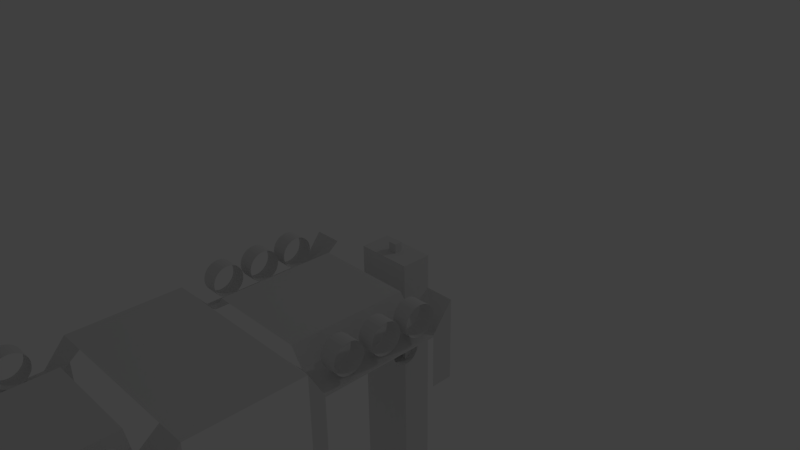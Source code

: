 # Source: DrillingRig.blend  (saved by Blender 2.62.0; exported with 4.5.12 LTS)
import bpy
from mathutils import Matrix  # noqa: F401  (used for matrix-valued properties, if any)

bpy.ops.wm.read_factory_settings(use_empty=True)
scene = bpy.context.scene
scene.name = 'Scene'

# ---- collections
col_collection_1 = bpy.data.collections.new('Collection 1'); scene.collection.children.link(col_collection_1)

# ---- materials (node trees are filled in below, after node groups)
mat_material = bpy.data.materials.new('Material')
mat_material.alpha_threshold = 0.0
mat_material.use_transparent_shadow = False
mat_material.roughness = 0.5
mat_material.line_color = (0.0, 0.0, 0.0, 1.0)

# ---- material node trees

# ---- world
world_world = bpy.data.worlds.new('World'); scene.world = world_world
world_world.color = (0.05088, 0.05088, 0.05088)
world_world.use_sun_shadow = False
world_world.sun_shadow_jitter_overblur = 0.0
world_world.cycles.sampling_method = 'MANUAL'
world_world.cycles.sample_map_resolution = 256

# ---- cameras
cam_camera = bpy.data.cameras.new('Camera')
cam_camera.clip_end = 100.0
cam_camera.lens = 35.0
cam_camera.sensor_width = 32.0
cam_camera.sensor_height = 18.0
cam_camera.ortho_scale = 7.314
cam_camera.dof.focus_distance = 0.0
cam_camera.dof.aperture_fstop = 128.0

# ---- lights
light_lamp = bpy.data.lights.new('Lamp', 'POINT')
light_lamp.transmission_factor = 0.0
light_lamp.cutoff_distance = 30.0
light_lamp.energy = 100.0
light_lamp.shadow_buffer_clip_start = 1.001
light_lamp.shadow_soft_size = 0.1
light_lamp.shadow_maximum_resolution = 0.006
light_lamp.use_absolute_resolution = True
light_lamp.cycles.use_multiple_importance_sampling = False

# ---- meshes
me_cube = bpy.data.meshes.new('Cube')
me_cube.from_pydata([(1.273, 1.962, -1.0), (1.273, -0.03793, -1.0), (1.273, 1.962, 1.0), (1.273, -0.03793, 0.1315), (1.273, 1.347, -0.6541), (1.273, 0.716, -1.0), (1.273, 0.6431, -0.6235), (1.273, 0.06568, -0.6235), (0.8727, 1.962, -1.0), (0.0, 1.962, -1.0), (1.273, 1.962, -0.6), (1.273, 1.962, -0.2), (1.273, 1.962, 0.2), (1.273, 1.962, 0.6), (0.8727, -0.03793, -1.0), (0.0, -0.03793, -1.0), (1.273, -0.03793, -0.6), (1.273, -0.03793, -0.2), (1.273, -0.03793, -0.1406), (1.273, -0.03793, 0.08107), (1.273, 1.347, 1.0), (1.273, 0.716, 0.1315), (1.273, 0.6431, 0.1315), (1.273, 0.06568, 0.1315), (0.8727, 1.962, 1.0), (0.0, 1.962, 1.0), (0.8727, -0.03793, 0.1315), (0.0, -0.03793, 0.1315), (0.8727, 1.347, -0.7653), (0.0, 1.347, -1.0), (0.8727, 0.716, -1.0), (0.0, 0.716, -1.0), (0.8727, 0.6431, -0.7653), (0.0, 0.6431, -1.0), (0.8727, 0.06568, -0.7653), (0.0, 0.06568, -1.0), (0.8727, 1.347, 1.0), (0.0, 1.347, 1.0), (1.273, 1.347, -0.6), (1.273, 0.716, -0.6), (1.273, 0.6431, -0.6), (1.273, 0.06568, -0.6), (1.273, 1.347, -0.2), (1.273, 0.716, -0.2), (1.273, 0.6431, -0.2), (1.273, 0.06568, -0.2), (1.273, 1.347, 0.2), (1.273, 0.716, -0.1406), (1.273, 0.6431, -0.1406), (1.273, 0.06568, -0.1406), (1.273, 1.347, 0.6), (1.273, 0.716, 0.08107), (1.273, 0.6431, 0.08107), (1.273, 0.06568, 0.08107), (0.0, 1.962, 0.6), (0.0, 1.962, 0.2), (0.0, 1.962, -0.2), (0.0, 1.962, -0.6), (1.273, 1.243, -1.0), (1.273, 1.243, 0.1315), (0.8727, 1.243, -1.0), (0.0, 1.243, -1.0), (1.273, 1.243, -0.6), (1.273, 1.243, -0.2), (1.273, 1.243, -0.1406), (1.273, 1.243, 0.08107), (1.273, 1.862, -0.6541), (1.273, 1.862, 1.0), (0.8727, 1.862, -0.7653), (0.0, 1.862, -1.0), (1.273, 1.862, -0.6), (0.701, 1.347, -1.0), (0.701, 1.862, -1.0), (0.701, 0.6431, -1.0), (0.701, 0.06568, -1.0), (1.273, 1.295, -0.8271), (1.273, 1.334, 0.1315), (0.8727, 1.295, -0.8827), (0.8727, 1.334, 0.1315), (0.0, 1.334, 0.1315), (1.273, 1.334, -0.6), (1.273, 1.334, -0.2), (1.273, 1.334, -0.1406), (1.273, 1.334, 0.08107), (1.066, 0.2264, -0.9513), (1.295, 0.2264, -0.9513), (1.066, 0.2249, -0.9936), (1.295, 0.2249, -0.9936), (1.066, 0.2207, -1.034), (1.295, 0.2207, -1.034), (1.066, 0.2137, -1.072), (1.295, 0.2137, -1.072), (1.066, 0.2044, -1.105), (1.295, 0.2044, -1.105), (1.066, 0.1931, -1.132), (1.295, 0.1931, -1.132), (1.066, 0.1801, -1.152), (1.295, 0.1801, -1.152), (1.066, 0.1661, -1.164), (1.295, 0.1661, -1.164), (1.066, 0.1515, -1.168), (1.295, 0.1515, -1.168), (1.066, 0.1369, -1.164), (1.295, 0.1369, -1.164), (1.066, 0.1228, -1.152), (1.295, 0.1228, -1.152), (1.066, 0.1099, -1.132), (1.295, 0.1099, -1.132), (1.066, 0.09852, -1.105), (1.295, 0.09852, -1.105), (1.066, 0.08921, -1.072), (1.295, 0.08921, -1.072), (1.066, 0.08229, -1.034), (1.295, 0.08229, -1.034), (1.066, 0.07803, -0.9936), (1.295, 0.07803, -0.9936), (1.066, 0.07659, -0.9513), (1.295, 0.07659, -0.9513), (1.066, 0.07803, -0.909), (1.295, 0.07803, -0.909), (1.066, 0.08229, -0.8683), (1.295, 0.08229, -0.8683), (1.066, 0.08921, -0.8308), (1.295, 0.08921, -0.8308), (1.066, 0.09852, -0.798), (1.295, 0.09852, -0.798), (1.066, 0.1099, -0.771), (1.295, 0.1099, -0.771), (1.066, 0.1228, -0.751), (1.295, 0.1228, -0.751), (1.066, 0.1369, -0.7386), (1.295, 0.1369, -0.7386), (1.066, 0.1515, -0.7345), (1.295, 0.1515, -0.7345), (1.066, 0.1661, -0.7386), (1.295, 0.1661, -0.7386), (1.066, 0.1801, -0.751), (1.295, 0.1801, -0.751), (1.066, 0.1931, -0.771), (1.295, 0.1931, -0.771), (1.066, 0.2044, -0.798), (1.295, 0.2044, -0.798), (1.066, 0.2137, -0.8308), (1.295, 0.2137, -0.8308), (1.066, 0.2207, -0.8683), (1.295, 0.2207, -0.8683), (1.066, 0.2249, -0.909), (1.295, 0.2249, -0.909), (1.066, 0.4105, -0.9513), (1.295, 0.4105, -0.9513), (1.066, 0.4091, -0.9936), (1.295, 0.4091, -0.9936), (1.066, 0.4048, -1.034), (1.295, 0.4048, -1.034), (1.066, 0.3979, -1.072), (1.295, 0.3979, -1.072), (1.066, 0.3886, -1.105), (1.295, 0.3886, -1.105), (1.066, 0.3772, -1.132), (1.295, 0.3772, -1.132), (1.066, 0.3643, -1.152), (1.295, 0.3643, -1.152), (1.066, 0.3502, -1.164), (1.295, 0.3502, -1.164), (1.066, 0.3356, -1.168), (1.295, 0.3356, -1.168), (1.066, 0.321, -1.164), (1.295, 0.321, -1.164), (1.066, 0.307, -1.152), (1.295, 0.307, -1.152), (1.066, 0.294, -1.132), (1.295, 0.294, -1.132), (1.066, 0.2827, -1.105), (1.295, 0.2827, -1.105), (1.066, 0.2734, -1.072), (1.295, 0.2734, -1.072), (1.066, 0.2664, -1.034), (1.295, 0.2664, -1.034), (1.066, 0.2622, -0.9936), (1.295, 0.2622, -0.9936), (1.066, 0.2607, -0.9513), (1.295, 0.2607, -0.9513), (1.066, 0.2622, -0.909), (1.295, 0.2622, -0.909), (1.066, 0.2664, -0.8683), (1.295, 0.2664, -0.8683), (1.066, 0.2734, -0.8308), (1.295, 0.2734, -0.8308), (1.066, 0.2827, -0.798), (1.295, 0.2827, -0.798), (1.066, 0.294, -0.771), (1.295, 0.294, -0.771), (1.066, 0.307, -0.751), (1.295, 0.307, -0.751), (1.066, 0.321, -0.7386), (1.295, 0.321, -0.7386), (1.066, 0.3356, -0.7345), (1.295, 0.3356, -0.7345), (1.066, 0.3502, -0.7386), (1.295, 0.3502, -0.7386), (1.066, 0.3643, -0.751), (1.295, 0.3643, -0.751), (1.066, 0.3772, -0.771), (1.295, 0.3772, -0.771), (1.066, 0.3886, -0.798), (1.295, 0.3886, -0.798), (1.066, 0.3979, -0.8308), (1.295, 0.3979, -0.8308), (1.066, 0.4048, -0.8683), (1.295, 0.4048, -0.8683), (1.066, 0.4091, -0.909), (1.295, 0.4091, -0.909), (1.066, 0.6005, -0.9513), (1.295, 0.6005, -0.9513), (1.066, 0.5991, -0.9936), (1.295, 0.5991, -0.9936), (1.066, 0.5948, -1.034), (1.295, 0.5948, -1.034), (1.066, 0.5879, -1.072), (1.295, 0.5879, -1.072), (1.066, 0.5786, -1.105), (1.295, 0.5786, -1.105), (1.066, 0.5672, -1.132), (1.295, 0.5672, -1.132), (1.066, 0.5543, -1.152), (1.295, 0.5543, -1.152), (1.066, 0.5402, -1.164), (1.295, 0.5402, -1.164), (1.066, 0.5256, -1.168), (1.295, 0.5256, -1.168), (1.066, 0.511, -1.164), (1.295, 0.511, -1.164), (1.066, 0.497, -1.152), (1.295, 0.497, -1.152), (1.066, 0.484, -1.132), (1.295, 0.484, -1.132), (1.066, 0.4727, -1.105), (1.295, 0.4727, -1.105), (1.066, 0.4634, -1.072), (1.295, 0.4634, -1.072), (1.066, 0.4564, -1.034), (1.295, 0.4564, -1.034), (1.066, 0.4522, -0.9936), (1.295, 0.4522, -0.9936), (1.066, 0.4507, -0.9513), (1.295, 0.4507, -0.9513), (1.066, 0.4522, -0.909), (1.295, 0.4522, -0.909), (1.066, 0.4564, -0.8683), (1.295, 0.4564, -0.8683), (1.066, 0.4634, -0.8308), (1.295, 0.4634, -0.8308), (1.066, 0.4727, -0.798), (1.295, 0.4727, -0.798), (1.066, 0.484, -0.771), (1.295, 0.484, -0.771), (1.066, 0.497, -0.751), (1.295, 0.497, -0.751), (1.066, 0.511, -0.7386), (1.295, 0.511, -0.7386), (1.066, 0.5256, -0.7345), (1.295, 0.5256, -0.7345), (1.066, 0.5402, -0.7386), (1.295, 0.5402, -0.7386), (1.066, 0.5543, -0.751), (1.295, 0.5543, -0.751), (1.066, 0.5672, -0.771), (1.295, 0.5672, -0.771), (1.066, 0.5786, -0.798), (1.295, 0.5786, -0.798), (1.066, 0.5879, -0.8308), (1.295, 0.5879, -0.8308), (1.066, 0.5948, -0.8683), (1.295, 0.5948, -0.8683), (1.066, 0.5991, -0.909), (1.295, 0.5991, -0.909), (1.066, 1.556, -0.9513), (1.295, 1.556, -0.9513), (1.066, 1.555, -0.9936), (1.295, 1.555, -0.9936), (1.066, 1.551, -1.034), (1.295, 1.551, -1.034), (1.066, 1.544, -1.072), (1.295, 1.544, -1.072), (1.066, 1.534, -1.105), (1.295, 1.534, -1.105), (1.066, 1.523, -1.132), (1.295, 1.523, -1.132), (1.066, 1.51, -1.152), (1.295, 1.51, -1.152), (1.066, 1.496, -1.164), (1.295, 1.496, -1.164), (1.066, 1.481, -1.168), (1.295, 1.481, -1.168), (1.066, 1.467, -1.164), (1.295, 1.467, -1.164), (1.066, 1.453, -1.152), (1.295, 1.453, -1.152), (1.066, 1.44, -1.132), (1.295, 1.44, -1.132), (1.066, 1.429, -1.105), (1.295, 1.429, -1.105), (1.066, 1.419, -1.072), (1.295, 1.419, -1.072), (1.066, 1.412, -1.034), (1.295, 1.412, -1.034), (1.066, 1.408, -0.9936), (1.295, 1.408, -0.9936), (1.066, 1.407, -0.9513), (1.295, 1.407, -0.9513), (1.066, 1.408, -0.909), (1.295, 1.408, -0.909), (1.066, 1.412, -0.8683), (1.295, 1.412, -0.8683), (1.066, 1.419, -0.8308), (1.295, 1.419, -0.8308), (1.066, 1.429, -0.798), (1.295, 1.429, -0.798), (1.066, 1.44, -0.771), (1.295, 1.44, -0.771), (1.066, 1.453, -0.751), (1.295, 1.453, -0.751), (1.066, 1.467, -0.7386), (1.295, 1.467, -0.7386), (1.066, 1.481, -0.7345), (1.295, 1.481, -0.7345), (1.066, 1.496, -0.7386), (1.295, 1.496, -0.7386), (1.066, 1.51, -0.751), (1.295, 1.51, -0.751), (1.066, 1.523, -0.771), (1.295, 1.523, -0.771), (1.066, 1.534, -0.798), (1.295, 1.534, -0.798), (1.066, 1.544, -0.8308), (1.295, 1.544, -0.8308), (1.066, 1.551, -0.8683), (1.295, 1.551, -0.8683), (1.066, 1.555, -0.909), (1.295, 1.555, -0.909), (1.066, 1.774, -0.9513), (1.295, 1.774, -0.9513), (1.066, 1.773, -0.9936), (1.295, 1.773, -0.9936), (1.066, 1.768, -1.034), (1.295, 1.768, -1.034), (1.066, 1.761, -1.072), (1.295, 1.761, -1.072), (1.066, 1.752, -1.105), (1.295, 1.752, -1.105), (1.066, 1.741, -1.132), (1.295, 1.741, -1.132), (1.066, 1.728, -1.152), (1.295, 1.728, -1.152), (1.066, 1.714, -1.164), (1.295, 1.714, -1.164), (1.066, 1.699, -1.168), (1.295, 1.699, -1.168), (1.066, 1.685, -1.164), (1.295, 1.685, -1.164), (1.066, 1.671, -1.152), (1.295, 1.671, -1.152), (1.066, 1.658, -1.132), (1.295, 1.658, -1.132), (1.066, 1.646, -1.105), (1.295, 1.646, -1.105), (1.066, 1.637, -1.072), (1.295, 1.637, -1.072), (1.066, 1.63, -1.034), (1.295, 1.63, -1.034), (1.066, 1.626, -0.9936), (1.295, 1.626, -0.9936), (1.066, 1.624, -0.9513), (1.295, 1.624, -0.9513), (1.066, 1.626, -0.909), (1.295, 1.626, -0.909), (1.066, 1.63, -0.8683), (1.295, 1.63, -0.8683), (1.066, 1.637, -0.8308), (1.295, 1.637, -0.8308), (1.066, 1.646, -0.798), (1.295, 1.646, -0.798), (1.066, 1.658, -0.771), (1.295, 1.658, -0.771), (1.066, 1.671, -0.751), (1.295, 1.671, -0.751), (1.066, 1.685, -0.7386), (1.295, 1.685, -0.7386), (1.066, 1.699, -0.7345), (1.295, 1.699, -0.7345), (1.066, 1.714, -0.7386), (1.295, 1.714, -0.7386), (1.066, 1.728, -0.751), (1.295, 1.728, -0.751), (1.066, 1.741, -0.771), (1.295, 1.741, -0.771), (1.066, 1.752, -0.798), (1.295, 1.752, -0.798), (1.066, 1.761, -0.8308), (1.295, 1.761, -0.8308), (1.066, 1.768, -0.8683), (1.295, 1.768, -0.8683), (1.066, 1.773, -0.909), (1.295, 1.773, -0.909), (0.0, -0.2059, -1.085), (0.0, -0.05821, -1.085), (0.3942, -0.05821, -1.085), (0.3942, -0.2059, -1.085), (0.0, -0.2059, 3.895), (0.0, -0.05821, 3.895), (0.3942, -0.05821, 3.895), (0.3942, -0.2059, 3.895), (0.0, -0.1508, -1.085), (0.0, -0.1133, -1.085), (0.0611, -0.1133, -1.085), (0.0611, -0.1508, -1.085), (0.0, -0.1508, -1.215), (0.0, -0.1133, -1.215), (0.0611, -0.1133, -1.215), (0.0611, -0.1508, -1.215), (0.0, 0.03817, 0.1301), (0.4772, 0.03817, 0.1301), (0.0, 0.03673, 0.08782), (0.4772, 0.03673, 0.08782), (0.0, 0.03247, 0.04715), (0.4772, 0.03247, 0.04715), (0.0, 0.02555, 0.009662), (0.4772, 0.02555, 0.009661), (0.0, 0.01623, -0.02319), (0.4772, 0.01623, -0.02319), (0.0, 0.004887, -0.05016), (0.4772, 0.004887, -0.05016), (0.0, -0.00806, -0.0702), (0.4772, -0.00806, -0.0702), (0.0, -0.02211, -0.08253), (0.4772, -0.02211, -0.08253), (0.0, -0.03672, -0.0867), (0.4772, -0.03672, -0.0867), (0.0, -0.05133, -0.08253), (0.4772, -0.05133, -0.08253), (0.0, -0.06537, -0.0702), (0.4772, -0.06537, -0.0702), (0.0, -0.07832, -0.05016), (0.4772, -0.07832, -0.05016), (0.0, -0.08967, -0.02319), (0.4772, -0.08967, -0.02319), (0.0, -0.09898, 0.009662), (0.4772, -0.09898, 0.009661), (0.0, -0.1059, 0.04715), (0.4772, -0.1059, 0.04715), (0.0, -0.1102, 0.08782), (0.4772, -0.1102, 0.08782), (0.0, -0.1116, 0.1301), (0.4772, -0.1116, 0.1301), (0.0, -0.1102, 0.1724), (0.4772, -0.1102, 0.1724), (0.0, -0.1059, 0.2131), (0.4772, -0.1059, 0.2131), (0.0, -0.09898, 0.2506), (0.4772, -0.09898, 0.2506), (0.0, -0.08967, 0.2834), (0.4772, -0.08967, 0.2834), (0.0, -0.07832, 0.3104), (0.4772, -0.07832, 0.3104), (0.0, -0.06537, 0.3304), (0.4772, -0.06537, 0.3304), (0.0, -0.05133, 0.3428), (0.4772, -0.05133, 0.3428), (0.0, -0.03672, 0.3469), (0.4772, -0.03672, 0.3469), (0.0, -0.02211, 0.3428), (0.4772, -0.02211, 0.3428), (0.0, -0.00806, 0.3304), (0.4772, -0.00806, 0.3304), (0.0, 0.004887, 0.3104), (0.4772, 0.004887, 0.3104), (0.0, 0.01623, 0.2834), (0.4772, 0.01623, 0.2834), (0.0, 0.02555, 0.2506), (0.4772, 0.02555, 0.2506), (0.0, 0.03247, 0.2131), (0.4772, 0.03247, 0.2131), (0.0, 0.03673, 0.1724), (0.4772, 0.03673, 0.1724)], [(2, 13), (8, 9), (10, 11), (11, 12), (12, 13), (14, 15), (2, 67), (22, 23), (2, 24), (24, 25), (3, 26), (26, 27), (9, 69), (29, 61), (31, 33), (15, 35), (15, 27), (1, 3), (25, 54), (54, 55), (55, 56), (9, 25), (56, 57), (0, 2), (9, 57), (21, 59), (20, 67), (25, 37), (2, 20), (20, 38), (2, 10), (27, 79), (3, 76)], [(53, 23, 3, 19), (66, 4, 28, 68), (72, 71, 29, 69), (58, 5, 30, 60), (60, 30, 31, 61), (5, 6, 32, 30), (6, 7, 34, 32), (73, 74, 35, 33), (7, 1, 14, 34), (7, 41, 16, 1), (41, 45, 17, 16), (45, 49, 18, 17), (49, 53, 19, 18), (66, 70, 38, 4), (5, 39, 40, 6), (39, 43, 44, 40), (43, 47, 48, 44), (47, 51, 52, 48), (51, 21, 22, 52), (75, 58, 60, 77), (75, 80, 62, 58), (80, 81, 63, 62), (81, 82, 64, 63), (82, 83, 65, 64), (83, 76, 59, 65), (0, 66, 68, 8), (0, 10, 70, 66), (68, 28, 71, 72), (32, 34, 74, 73), (4, 75, 77, 28), (20, 36, 78, 76), (36, 37, 79, 78), (4, 38, 80, 75), (38, 42, 81, 80), (42, 46, 82, 81), (46, 50, 83, 82), (50, 20, 76, 83), (7, 6, 40, 41), (84, 85, 87, 86), (86, 87, 89, 88), (88, 89, 91, 90), (90, 91, 93, 92), (92, 93, 95, 94), (94, 95, 97, 96), (96, 97, 99, 98), (98, 99, 101, 100), (100, 101, 103, 102), (102, 103, 105, 104), (104, 105, 107, 106), (106, 107, 109, 108), (108, 109, 111, 110), (110, 111, 113, 112), (112, 113, 115, 114), (114, 115, 117, 116), (116, 117, 119, 118), (118, 119, 121, 120), (120, 121, 123, 122), (122, 123, 125, 124), (124, 125, 127, 126), (126, 127, 129, 128), (128, 129, 131, 130), (130, 131, 133, 132), (132, 133, 135, 134), (134, 135, 137, 136), (136, 137, 139, 138), (138, 139, 141, 140), (140, 141, 143, 142), (142, 143, 145, 144), (146, 147, 85, 84), (144, 145, 147, 146), (148, 149, 151, 150), (150, 151, 153, 152), (152, 153, 155, 154), (154, 155, 157, 156), (156, 157, 159, 158), (158, 159, 161, 160), (160, 161, 163, 162), (162, 163, 165, 164), (164, 165, 167, 166), (166, 167, 169, 168), (168, 169, 171, 170), (170, 171, 173, 172), (172, 173, 175, 174), (174, 175, 177, 176), (176, 177, 179, 178), (178, 179, 181, 180), (180, 181, 183, 182), (182, 183, 185, 184), (184, 185, 187, 186), (186, 187, 189, 188), (188, 189, 191, 190), (190, 191, 193, 192), (192, 193, 195, 194), (194, 195, 197, 196), (196, 197, 199, 198), (198, 199, 201, 200), (200, 201, 203, 202), (202, 203, 205, 204), (204, 205, 207, 206), (206, 207, 209, 208), (210, 211, 149, 148), (208, 209, 211, 210), (212, 213, 215, 214), (214, 215, 217, 216), (216, 217, 219, 218), (218, 219, 221, 220), (220, 221, 223, 222), (222, 223, 225, 224), (224, 225, 227, 226), (226, 227, 229, 228), (228, 229, 231, 230), (230, 231, 233, 232), (232, 233, 235, 234), (234, 235, 237, 236), (236, 237, 239, 238), (238, 239, 241, 240), (240, 241, 243, 242), (242, 243, 245, 244), (244, 245, 247, 246), (246, 247, 249, 248), (248, 249, 251, 250), (250, 251, 253, 252), (252, 253, 255, 254), (254, 255, 257, 256), (256, 257, 259, 258), (258, 259, 261, 260), (260, 261, 263, 262), (262, 263, 265, 264), (264, 265, 267, 266), (266, 267, 269, 268), (268, 269, 271, 270), (270, 271, 273, 272), (274, 275, 213, 212), (272, 273, 275, 274), (276, 277, 279, 278), (278, 279, 281, 280), (280, 281, 283, 282), (282, 283, 285, 284), (284, 285, 287, 286), (286, 287, 289, 288), (288, 289, 291, 290), (290, 291, 293, 292), (292, 293, 295, 294), (294, 295, 297, 296), (296, 297, 299, 298), (298, 299, 301, 300), (300, 301, 303, 302), (302, 303, 305, 304), (304, 305, 307, 306), (306, 307, 309, 308), (308, 309, 311, 310), (310, 311, 313, 312), (312, 313, 315, 314), (314, 315, 317, 316), (316, 317, 319, 318), (318, 319, 321, 320), (320, 321, 323, 322), (322, 323, 325, 324), (324, 325, 327, 326), (326, 327, 329, 328), (328, 329, 331, 330), (330, 331, 333, 332), (332, 333, 335, 334), (334, 335, 337, 336), (338, 339, 277, 276), (336, 337, 339, 338), (340, 341, 343, 342), (342, 343, 345, 344), (344, 345, 347, 346), (346, 347, 349, 348), (348, 349, 351, 350), (350, 351, 353, 352), (352, 353, 355, 354), (354, 355, 357, 356), (356, 357, 359, 358), (358, 359, 361, 360), (360, 361, 363, 362), (362, 363, 365, 364), (364, 365, 367, 366), (366, 367, 369, 368), (368, 369, 371, 370), (370, 371, 373, 372), (372, 373, 375, 374), (374, 375, 377, 376), (376, 377, 379, 378), (378, 379, 381, 380), (380, 381, 383, 382), (382, 383, 385, 384), (384, 385, 387, 386), (386, 387, 389, 388), (388, 389, 391, 390), (390, 391, 393, 392), (392, 393, 395, 394), (394, 395, 397, 396), (396, 397, 399, 398), (398, 399, 401, 400), (402, 403, 341, 340), (400, 401, 403, 402), (408, 409, 405, 404), (409, 410, 406, 405), (410, 411, 407, 406), (411, 408, 404, 407), (407, 404, 412, 415), (411, 410, 409, 408), (415, 412, 416, 419), (406, 407, 415, 414), (405, 406, 414, 413), (404, 405, 413, 412), (416, 417, 418, 419), (414, 415, 419, 418), (413, 414, 418, 417), (412, 413, 417, 416), (420, 421, 423, 422), (422, 423, 425, 424), (424, 425, 427, 426), (426, 427, 429, 428), (428, 429, 431, 430), (430, 431, 433, 432), (432, 433, 435, 434), (434, 435, 437, 436), (436, 437, 439, 438), (438, 439, 441, 440), (440, 441, 443, 442), (442, 443, 445, 444), (444, 445, 447, 446), (446, 447, 449, 448), (448, 449, 451, 450), (450, 451, 453, 452), (452, 453, 455, 454), (454, 455, 457, 456), (456, 457, 459, 458), (458, 459, 461, 460), (460, 461, 463, 462), (462, 463, 465, 464), (464, 465, 467, 466), (466, 467, 469, 468), (468, 469, 471, 470), (470, 471, 473, 472), (472, 473, 475, 474), (474, 475, 477, 476), (476, 477, 479, 478), (478, 479, 481, 480), (482, 483, 421, 420), (480, 481, 483, 482)])
_uv = me_cube.uv_layers.new(name='UVMap')
_uv.uv.foreach_set('vector', [0.0001633, 0.8474, 0.1484, 0.8474, 0.1484, 0.9956, 0.0001633, 0.9956, 0.0001633, 0.8474, 0.1484, 0.8474, 0.1484, 0.9956, 0.0001633, 0.9956, 0.0001633, 0.8474, 0.1484, 0.8474, 0.1484, 0.9956, 0.0001633, 0.9956, 0.0001633, 0.8474, 0.1484, 0.8474, 0.1484, 0.9956, 0.0001633, 0.9956, 0.0001633, 0.8474, 0.1484, 0.8474, 0.1484, 0.9956, 0.0001633, 0.9956, 0.0001633, 0.8474, 0.1484, 0.8474, 0.1484, 0.9956, 0.0001633, 0.9956, 0.0001633, 0.8474, 0.1484, 0.8474, 0.1484, 0.9956, 0.0001633, 0.9956, 0.0001633, 0.8474, 0.1484, 0.8474, 0.1484, 0.9956, 0.0001633, 0.9956, 0.0001633, 0.8474, 0.1484, 0.8474, 0.1484, 0.9956, 0.0001633, 0.9956, 0.0001633, 0.8474, 0.1484, 0.8474, 0.1484, 0.9956, 0.0001633, 0.9956, 0.0001633, 0.8474, 0.1484, 0.8474, 0.1484, 0.9956, 0.0001633, 0.9956, 0.0001633, 0.8474, 0.1484, 0.8474, 0.1484, 0.9956, 0.0001633, 0.9956, 0.0001633, 0.8474, 0.1484, 0.8474, 0.1484, 0.9956, 0.0001633, 0.9956, 0.0001633, 0.8474, 0.1484, 0.8474, 0.1484, 0.9956, 0.0001633, 0.9956, 0.0001633, 0.8474, 0.1484, 0.8474, 0.1484, 0.9956, 0.0001633, 0.9956, 0.0001633, 0.8474, 0.1484, 0.8474, 0.1484, 0.9956, 0.0001633, 0.9956, 0.0001633, 0.8474, 0.1484, 0.8474, 0.1484, 0.9956, 0.0001633, 0.9956, 0.0001633, 0.8474, 0.1484, 0.8474, 0.1484, 0.9956, 0.0001633, 0.9956, 0.0001633, 0.8474, 0.1484, 0.8474, 0.1484, 0.9956, 0.0001633, 0.9956, 0.0001633, 0.8474, 0.1484, 0.8474, 0.1484, 0.9956, 0.0001633, 0.9956, 0.0001633, 0.8474, 0.1484, 0.8474, 0.1484, 0.9956, 0.0001633, 0.9956, 0.0001633, 0.8474, 0.1484, 0.8474, 0.1484, 0.9956, 0.0001633, 0.9956, 0.0001633, 0.8474, 0.1484, 0.8474, 0.1484, 0.9956, 0.0001633, 0.9956, 0.0001633, 0.8474, 0.1484, 0.8474, 0.1484, 0.9956, 0.0001633, 0.9956, 0.0001633, 0.8474, 0.1484, 0.8474, 0.1484, 0.9956, 0.0001633, 0.9956, 0.0001633, 0.8474, 0.1484, 0.8474, 0.1484, 0.9956, 0.0001633, 0.9956, 0.0001633, 0.8474, 0.1484, 0.8474, 0.1484, 0.9956, 0.0001633, 0.9956, 0.0001633, 0.8474, 0.1484, 0.8474, 0.1484, 0.9956, 0.0001633, 0.9956, 0.0001633, 0.8474, 0.1484, 0.8474, 0.1484, 0.9956, 0.0001633, 0.9956, 0.0001633, 0.8474, 0.1484, 0.8474, 0.1484, 0.9956, 0.0001633, 0.9956, 0.0001633, 0.8474, 0.1484, 0.8474, 0.1484, 0.9956, 0.0001633, 0.9956, 0.0001633, 0.8474, 0.1484, 0.8474, 0.1484, 0.9956, 0.0001633, 0.9956, 0.0001633, 0.8474, 0.1484, 0.8474, 0.1484, 0.9956, 0.0001633, 0.9956, 0.0001633, 0.8474, 0.1484, 0.8474, 0.1484, 0.9956, 0.0001633, 0.9956, 0.0001633, 0.8474, 0.1484, 0.8474, 0.1484, 0.9956, 0.0001633, 0.9956, 0.0001633, 0.8474, 0.1484, 0.8474, 0.1484, 0.9956, 0.0001633, 0.9956, 0.0001633, 0.8474, 0.1484, 0.8474, 0.1484, 0.9956, 0.0001633, 0.9956, 0.0001633, 0.8474, 0.1484, 0.8474, 0.1484, 0.9956, 0.0001633, 0.9956, 0.9293, 0.9726, 0.9396, 0.9726, 0.9396, 0.9744, 0.9293, 0.9744, 0.9293, 0.9744, 0.9396, 0.9744, 0.9396, 0.9762, 0.9293, 0.9762, 0.9293, 0.9762, 0.9396, 0.9762, 0.9396, 0.9779, 0.9293, 0.9779, 0.9293, 0.9779, 0.9396, 0.9779, 0.9396, 0.9794, 0.9293, 0.9794, 0.9293, 0.9794, 0.9396, 0.9794, 0.9396, 0.9807, 0.9293, 0.9807, 0.9293, 0.9807, 0.9396, 0.9807, 0.9396, 0.9817, 0.9293, 0.9817, 0.9293, 0.9817, 0.9396, 0.9817, 0.9396, 0.9825, 0.9293, 0.9825, 0.9896, 0.9806, 0.9896, 0.9909, 0.989, 0.9909, 0.989, 0.9806, 0.989, 0.9806, 0.989, 0.9909, 0.9883, 0.9909, 0.9883, 0.9806, 0.9883, 0.9806, 0.9883, 0.9909, 0.9876, 0.9909, 0.9876, 0.9806, 0.9876, 0.9806, 0.9876, 0.9909, 0.9868, 0.9909, 0.9868, 0.9806, 0.9499, 0.9486, 0.9602, 0.9486, 0.9602, 0.9496, 0.9499, 0.9496, 0.9499, 0.9496, 0.9602, 0.9496, 0.9602, 0.951, 0.9499, 0.951, 0.9499, 0.951, 0.9602, 0.951, 0.9602, 0.9525, 0.9499, 0.9525, 0.9499, 0.9525, 0.9602, 0.9525, 0.9602, 0.9542, 0.9499, 0.9542, 0.9499, 0.9542, 0.9602, 0.9542, 0.9602, 0.956, 0.9499, 0.956, 0.9499, 0.956, 0.9602, 0.956, 0.9602, 0.9579, 0.9499, 0.9579, 0.9499, 0.9579, 0.9602, 0.9579, 0.9602, 0.9597, 0.9499, 0.9597, 0.9499, 0.9597, 0.9602, 0.9597, 0.9602, 0.9614, 0.9499, 0.9614, 0.9499, 0.9614, 0.9602, 0.9614, 0.9602, 0.9629, 0.9499, 0.9629, 0.9499, 0.9629, 0.9602, 0.9629, 0.9602, 0.9642, 0.9499, 0.9642, 0.9499, 0.9642, 0.9602, 0.9642, 0.9602, 0.9652, 0.9499, 0.9652, 0.9499, 0.9652, 0.9602, 0.9652, 0.9602, 0.9659, 0.9499, 0.9659, 0.9602, 0.9659, 0.9602, 0.9762, 0.9596, 0.9762, 0.9596, 0.9659, 0.9596, 0.9659, 0.9596, 0.9762, 0.9589, 0.9762, 0.9589, 0.9659, 0.9589, 0.9659, 0.9589, 0.9762, 0.9582, 0.9762, 0.9582, 0.9659, 0.9582, 0.9659, 0.9582, 0.9762, 0.9574, 0.9762, 0.9574, 0.9659, 0.9293, 0.9655, 0.9396, 0.9655, 0.9396, 0.9665, 0.9293, 0.9665, 0.9293, 0.9665, 0.9396, 0.9665, 0.9396, 0.9677, 0.9293, 0.9677, 0.9293, 0.9677, 0.9396, 0.9677, 0.9396, 0.9692, 0.9293, 0.9692, 0.9293, 0.9709, 0.9396, 0.9709, 0.9396, 0.9726, 0.9293, 0.9726, 0.9293, 0.9692, 0.9396, 0.9692, 0.9396, 0.9709, 0.9293, 0.9709, 0.9705, 0.9415, 0.9602, 0.9415, 0.9602, 0.9397, 0.9705, 0.9397, 0.9705, 0.9397, 0.9602, 0.9397, 0.9602, 0.9379, 0.9705, 0.9379, 0.9705, 0.9379, 0.9602, 0.9379, 0.9602, 0.9362, 0.9705, 0.9362, 0.9705, 0.9362, 0.9602, 0.9362, 0.9602, 0.9347, 0.9705, 0.9347, 0.9705, 0.9347, 0.9602, 0.9347, 0.9602, 0.9334, 0.9705, 0.9334, 0.9705, 0.9334, 0.9602, 0.9334, 0.9602, 0.9324, 0.9705, 0.9324, 0.9705, 0.9324, 0.9602, 0.9324, 0.9602, 0.9316, 0.9705, 0.9316, 0.9677, 0.9927, 0.9677, 0.9825, 0.9683, 0.9825, 0.9683, 0.9927, 0.9683, 0.9927, 0.9683, 0.9825, 0.969, 0.9825, 0.969, 0.9927, 0.969, 0.9927, 0.969, 0.9825, 0.9698, 0.9825, 0.9698, 0.9927, 0.9698, 0.9927, 0.9698, 0.9825, 0.9705, 0.9825, 0.9705, 0.9927, 0.9499, 0.9313, 0.9602, 0.9313, 0.9602, 0.9323, 0.9499, 0.9323, 0.9499, 0.9323, 0.9602, 0.9323, 0.9602, 0.9336, 0.9499, 0.9336, 0.9499, 0.9336, 0.9602, 0.9336, 0.9602, 0.9352, 0.9499, 0.9352, 0.9499, 0.9352, 0.9602, 0.9352, 0.9602, 0.9369, 0.9499, 0.9369, 0.9499, 0.9369, 0.9602, 0.9369, 0.9602, 0.9387, 0.9499, 0.9387, 0.9499, 0.9387, 0.9602, 0.9387, 0.9602, 0.9406, 0.9499, 0.9406, 0.9499, 0.9406, 0.9602, 0.9406, 0.9602, 0.9424, 0.9499, 0.9424, 0.9499, 0.9424, 0.9602, 0.9424, 0.9602, 0.9441, 0.9499, 0.9441, 0.9499, 0.9441, 0.9602, 0.9441, 0.9602, 0.9456, 0.9499, 0.9456, 0.9499, 0.9456, 0.9602, 0.9456, 0.9602, 0.9469, 0.9499, 0.9469, 0.9499, 0.9469, 0.9602, 0.9469, 0.9602, 0.9479, 0.9499, 0.9479, 0.9499, 0.9479, 0.9602, 0.9479, 0.9602, 0.9486, 0.9499, 0.9486, 0.9574, 0.9864, 0.9574, 0.9762, 0.958, 0.9762, 0.958, 0.9864, 0.958, 0.9864, 0.958, 0.9762, 0.9587, 0.9762, 0.9587, 0.9864, 0.9587, 0.9864, 0.9587, 0.9762, 0.9594, 0.9762, 0.9594, 0.9864, 0.9594, 0.9864, 0.9594, 0.9762, 0.9602, 0.9762, 0.9602, 0.9864, 0.9705, 0.9486, 0.9602, 0.9486, 0.9602, 0.9476, 0.9705, 0.9476, 0.9705, 0.9476, 0.9602, 0.9476, 0.9602, 0.9464, 0.9705, 0.9464, 0.9705, 0.9464, 0.9602, 0.9464, 0.9602, 0.9449, 0.9705, 0.9449, 0.9705, 0.9433, 0.9602, 0.9433, 0.9602, 0.9415, 0.9705, 0.9415, 0.9705, 0.9449, 0.9602, 0.9449, 0.9602, 0.9433, 0.9705, 0.9433, 0.9602, 0.9557, 0.9705, 0.9557, 0.9705, 0.9575, 0.9602, 0.9575, 0.9602, 0.9575, 0.9705, 0.9575, 0.9705, 0.9593, 0.9602, 0.9593, 0.9602, 0.9593, 0.9705, 0.9593, 0.9705, 0.9609, 0.9602, 0.9609, 0.9602, 0.9609, 0.9705, 0.9609, 0.9705, 0.9625, 0.9602, 0.9625, 0.9602, 0.9625, 0.9705, 0.9625, 0.9705, 0.9638, 0.9602, 0.9638, 0.9602, 0.9638, 0.9705, 0.9638, 0.9705, 0.9648, 0.9602, 0.9648, 0.9602, 0.9648, 0.9705, 0.9648, 0.9705, 0.9655, 0.9602, 0.9655, 0.9602, 0.9927, 0.9602, 0.9825, 0.9608, 0.9825, 0.9608, 0.9927, 0.9608, 0.9927, 0.9608, 0.9825, 0.9615, 0.9825, 0.9615, 0.9927, 0.9615, 0.9927, 0.9615, 0.9825, 0.9622, 0.9825, 0.9622, 0.9927, 0.9622, 0.9927, 0.9622, 0.9825, 0.963, 0.9825, 0.963, 0.9927, 0.9396, 0.9486, 0.9499, 0.9486, 0.9499, 0.9496, 0.9396, 0.9496, 0.9396, 0.9496, 0.9499, 0.9496, 0.9499, 0.951, 0.9396, 0.951, 0.9396, 0.951, 0.9499, 0.951, 0.9499, 0.9525, 0.9396, 0.9525, 0.9396, 0.9525, 0.9499, 0.9525, 0.9499, 0.9542, 0.9396, 0.9542, 0.9396, 0.9542, 0.9499, 0.9542, 0.9499, 0.956, 0.9396, 0.956, 0.9396, 0.956, 0.9499, 0.956, 0.9499, 0.9579, 0.9396, 0.9579, 0.9396, 0.9579, 0.9499, 0.9579, 0.9499, 0.9597, 0.9396, 0.9597, 0.9396, 0.9597, 0.9499, 0.9597, 0.9499, 0.9614, 0.9396, 0.9614, 0.9396, 0.9614, 0.9499, 0.9614, 0.9499, 0.9629, 0.9396, 0.9629, 0.9396, 0.9629, 0.9499, 0.9629, 0.9499, 0.9642, 0.9396, 0.9642, 0.9396, 0.9642, 0.9499, 0.9642, 0.9499, 0.9652, 0.9396, 0.9652, 0.9396, 0.9652, 0.9499, 0.9652, 0.9499, 0.9659, 0.9396, 0.9659, 0.9868, 0.9704, 0.9868, 0.9806, 0.9862, 0.9806, 0.9862, 0.9704, 0.9862, 0.9704, 0.9862, 0.9806, 0.9855, 0.9806, 0.9855, 0.9704, 0.9855, 0.9704, 0.9855, 0.9806, 0.9848, 0.9806, 0.9848, 0.9704, 0.9848, 0.9704, 0.9848, 0.9806, 0.984, 0.9806, 0.984, 0.9704, 0.9602, 0.9486, 0.9705, 0.9486, 0.9705, 0.9496, 0.9602, 0.9496, 0.9602, 0.9496, 0.9705, 0.9496, 0.9705, 0.9508, 0.9602, 0.9508, 0.9602, 0.9508, 0.9705, 0.9508, 0.9705, 0.9523, 0.9602, 0.9523, 0.9602, 0.9539, 0.9705, 0.9539, 0.9705, 0.9557, 0.9602, 0.9557, 0.9602, 0.9523, 0.9705, 0.9523, 0.9705, 0.9539, 0.9602, 0.9539, 0.9396, 0.9584, 0.9293, 0.9584, 0.9293, 0.9566, 0.9396, 0.9566, 0.9396, 0.9566, 0.9293, 0.9566, 0.9293, 0.9549, 0.9396, 0.9549, 0.9396, 0.9549, 0.9293, 0.9549, 0.9293, 0.9532, 0.9396, 0.9532, 0.9396, 0.9532, 0.9293, 0.9532, 0.9293, 0.9517, 0.9396, 0.9517, 0.9396, 0.9517, 0.9293, 0.9517, 0.9293, 0.9504, 0.9396, 0.9504, 0.9396, 0.9504, 0.9293, 0.9504, 0.9293, 0.9493, 0.9396, 0.9493, 0.9396, 0.9493, 0.9293, 0.9493, 0.9293, 0.9486, 0.9396, 0.9486, 0.9868, 0.9806, 0.9868, 0.9704, 0.9874, 0.9704, 0.9874, 0.9806, 0.9874, 0.9806, 0.9874, 0.9704, 0.9881, 0.9704, 0.9881, 0.9806, 0.9881, 0.9806, 0.9881, 0.9704, 0.9888, 0.9704, 0.9888, 0.9806, 0.9888, 0.9806, 0.9888, 0.9704, 0.9896, 0.9704, 0.9896, 0.9806, 0.9293, 0.9313, 0.9396, 0.9313, 0.9396, 0.9323, 0.9293, 0.9323, 0.9293, 0.9323, 0.9396, 0.9323, 0.9396, 0.9336, 0.9293, 0.9336, 0.9293, 0.9336, 0.9396, 0.9336, 0.9396, 0.9352, 0.9293, 0.9352, 0.9293, 0.9352, 0.9396, 0.9352, 0.9396, 0.9369, 0.9293, 0.9369, 0.9293, 0.9369, 0.9396, 0.9369, 0.9396, 0.9387, 0.9293, 0.9387, 0.9293, 0.9387, 0.9396, 0.9387, 0.9396, 0.9406, 0.9293, 0.9406, 0.9293, 0.9406, 0.9396, 0.9406, 0.9396, 0.9424, 0.9293, 0.9424, 0.9293, 0.9424, 0.9396, 0.9424, 0.9396, 0.9441, 0.9293, 0.9441, 0.9293, 0.9441, 0.9396, 0.9441, 0.9396, 0.9456, 0.9293, 0.9456, 0.9293, 0.9456, 0.9396, 0.9456, 0.9396, 0.9469, 0.9293, 0.9469, 0.9293, 0.9469, 0.9396, 0.9469, 0.9396, 0.9479, 0.9293, 0.9479, 0.9293, 0.9479, 0.9396, 0.9479, 0.9396, 0.9486, 0.9293, 0.9486, 0.9396, 0.9762, 0.9396, 0.9659, 0.9402, 0.9659, 0.9402, 0.9762, 0.9402, 0.9762, 0.9402, 0.9659, 0.9409, 0.9659, 0.9409, 0.9762, 0.9409, 0.9762, 0.9409, 0.9659, 0.9416, 0.9659, 0.9416, 0.9762, 0.9416, 0.9762, 0.9416, 0.9659, 0.9424, 0.9659, 0.9424, 0.9762, 0.9396, 0.9655, 0.9293, 0.9655, 0.9293, 0.9646, 0.9396, 0.9646, 0.9396, 0.9646, 0.9293, 0.9646, 0.9293, 0.9633, 0.9396, 0.9633, 0.9396, 0.9633, 0.9293, 0.9633, 0.9293, 0.9618, 0.9396, 0.9618, 0.9396, 0.9602, 0.9293, 0.9602, 0.9293, 0.9584, 0.9396, 0.9584, 0.9396, 0.9618, 0.9293, 0.9618, 0.9293, 0.9602, 0.9396, 0.9602, 0.9705, 0.9754, 0.9602, 0.9754, 0.9602, 0.9736, 0.9705, 0.9736, 0.9705, 0.9736, 0.9602, 0.9736, 0.9602, 0.9718, 0.9705, 0.9718, 0.9705, 0.9718, 0.9602, 0.9718, 0.9602, 0.9701, 0.9705, 0.9701, 0.9705, 0.9701, 0.9602, 0.9701, 0.9602, 0.9686, 0.9705, 0.9686, 0.9705, 0.9686, 0.9602, 0.9686, 0.9602, 0.9673, 0.9705, 0.9673, 0.9705, 0.9673, 0.9602, 0.9673, 0.9602, 0.9663, 0.9705, 0.9663, 0.9705, 0.9663, 0.9602, 0.9663, 0.9602, 0.9655, 0.9705, 0.9655, 0.9868, 0.9806, 0.9868, 0.9909, 0.9862, 0.9909, 0.9862, 0.9806, 0.9862, 0.9806, 0.9862, 0.9909, 0.9855, 0.9909, 0.9855, 0.9806, 0.9855, 0.9806, 0.9855, 0.9909, 0.9848, 0.9909, 0.9848, 0.9806, 0.9848, 0.9806, 0.9848, 0.9909, 0.984, 0.9909, 0.984, 0.9806, 0.9396, 0.9313, 0.9499, 0.9313, 0.9499, 0.9323, 0.9396, 0.9323, 0.9396, 0.9323, 0.9499, 0.9323, 0.9499, 0.9336, 0.9396, 0.9336, 0.9396, 0.9336, 0.9499, 0.9336, 0.9499, 0.9352, 0.9396, 0.9352, 0.9396, 0.9352, 0.9499, 0.9352, 0.9499, 0.9369, 0.9396, 0.9369, 0.9396, 0.9369, 0.9499, 0.9369, 0.9499, 0.9387, 0.9396, 0.9387, 0.9396, 0.9387, 0.9499, 0.9387, 0.9499, 0.9406, 0.9396, 0.9406, 0.9396, 0.9406, 0.9499, 0.9406, 0.9499, 0.9424, 0.9396, 0.9424, 0.9396, 0.9424, 0.9499, 0.9424, 0.9499, 0.9441, 0.9396, 0.9441, 0.9396, 0.9441, 0.9499, 0.9441, 0.9499, 0.9456, 0.9396, 0.9456, 0.9396, 0.9456, 0.9499, 0.9456, 0.9499, 0.9469, 0.9396, 0.9469, 0.9396, 0.9469, 0.9499, 0.9469, 0.9499, 0.9479, 0.9396, 0.9479, 0.9396, 0.9479, 0.9499, 0.9479, 0.9499, 0.9486, 0.9396, 0.9486, 0.9424, 0.9762, 0.9424, 0.9864, 0.9418, 0.9864, 0.9418, 0.9762, 0.9418, 0.9762, 0.9418, 0.9864, 0.9411, 0.9864, 0.9411, 0.9762, 0.9411, 0.9762, 0.9411, 0.9864, 0.9404, 0.9864, 0.9404, 0.9762, 0.9404, 0.9762, 0.9404, 0.9864, 0.9396, 0.9864, 0.9396, 0.9762, 0.9705, 0.9825, 0.9602, 0.9825, 0.9602, 0.9815, 0.9705, 0.9815, 0.9705, 0.9815, 0.9602, 0.9815, 0.9602, 0.9803, 0.9705, 0.9803, 0.9705, 0.9803, 0.9602, 0.9803, 0.9602, 0.9788, 0.9705, 0.9788, 0.9705, 0.9771, 0.9602, 0.9771, 0.9602, 0.9754, 0.9705, 0.9754, 0.9705, 0.9788, 0.9602, 0.9788, 0.9602, 0.9771, 0.9705, 0.9771, 0.9468, 0.06831, 0.9332, 0.06831, 0.9332, 0.003691, 0.9468, 0.003691, 0.9593, 0.06831, 0.9468, 0.06831, 0.9468, 0.003691, 0.9593, 0.003691, 0.9197, 0.003691, 0.9332, 0.003691, 0.9332, 0.06831, 0.9197, 0.06831, 0.9593, 0.003691, 0.9718, 0.003691, 0.9718, 0.06831, 0.9593, 0.06831, 0.9843, 0.03582, 0.9718, 0.03582, 0.9718, 0.02983, 0.9737, 0.02983, 0.9843, 0.003691, 0.9843, 0.01975, 0.9718, 0.01975, 0.9718, 0.003691, 0.9732, 0.04807, 0.9732, 0.05037, 0.9718, 0.05037, 0.9718, 0.04807, 0.9843, 0.01975, 0.9843, 0.03582, 0.9737, 0.02983, 0.9737, 0.02574, 0.9718, 0.01975, 0.9843, 0.01975, 0.9737, 0.02574, 0.9718, 0.02574, 0.9197, 0.003691, 0.9197, 0.003691, 0.9197, 0.003691, 0.9197, 0.003691, 0.9718, 0.0399, 0.9718, 0.03582, 0.9737, 0.03582, 0.9737, 0.0399, 0.9732, 0.0399, 0.9732, 0.04399, 0.9718, 0.04399, 0.9718, 0.0399, 0.9718, 0.05266, 0.9718, 0.05037, 0.9732, 0.05037, 0.9732, 0.05266, 0.9732, 0.04399, 0.9732, 0.04807, 0.9718, 0.04807, 0.9718, 0.04399, 0.0001633, 0.8474, 0.1484, 0.8474, 0.1484, 0.9956, 0.0001633, 0.9956, 0.0001633, 0.8474, 0.1484, 0.8474, 0.1484, 0.9956, 0.0001633, 0.9956, 0.0001633, 0.8474, 0.1484, 0.8474, 0.1484, 0.9956, 0.0001633, 0.9956, 0.0001633, 0.8474, 0.1484, 0.8474, 0.1484, 0.9956, 0.0001633, 0.9956, 0.0001633, 0.8474, 0.1484, 0.8474, 0.1484, 0.9956, 0.0001633, 0.9956, 0.0001633, 0.8474, 0.1484, 0.8474, 0.1484, 0.9956, 0.0001633, 0.9956, 0.0001633, 0.8474, 0.1484, 0.8474, 0.1484, 0.9956, 0.0001633, 0.9956, 0.0001633, 0.8474, 0.1484, 0.8474, 0.1484, 0.9956, 0.0001633, 0.9956, 0.0001633, 0.8474, 0.1484, 0.8474, 0.1484, 0.9956, 0.0001633, 0.9956, 0.0001633, 0.8474, 0.1484, 0.8474, 0.1484, 0.9956, 0.0001633, 0.9956, 0.0001633, 0.8474, 0.1484, 0.8474, 0.1484, 0.9956, 0.0001633, 0.9956, 0.0001633, 0.8474, 0.1484, 0.8474, 0.1484, 0.9956, 0.0001633, 0.9956, 0.0001633, 0.8474, 0.1484, 0.8474, 0.1484, 0.9956, 0.0001633, 0.9956, 0.0001633, 0.8474, 0.1484, 0.8474, 0.1484, 0.9956, 0.0001633, 0.9956, 0.0001633, 0.8474, 0.1484, 0.8474, 0.1484, 0.9956, 0.0001633, 0.9956, 0.0001633, 0.8474, 0.1484, 0.8474, 0.1484, 0.9956, 0.0001633, 0.9956, 0.0001633, 0.8474, 0.1484, 0.8474, 0.1484, 0.9956, 0.0001633, 0.9956, 0.0001633, 0.8474, 0.1484, 0.8474, 0.1484, 0.9956, 0.0001633, 0.9956, 0.0001633, 0.8474, 0.1484, 0.8474, 0.1484, 0.9956, 0.0001633, 0.9956, 0.0001633, 0.8474, 0.1484, 0.8474, 0.1484, 0.9956, 0.0001633, 0.9956, 0.0001633, 0.8474, 0.1484, 0.8474, 0.1484, 0.9956, 0.0001633, 0.9956, 0.0001633, 0.8474, 0.1484, 0.8474, 0.1484, 0.9956, 0.0001633, 0.9956, 0.0001633, 0.8474, 0.1484, 0.8474, 0.1484, 0.9956, 0.0001633, 0.9956, 0.0001633, 0.8474, 0.1484, 0.8474, 0.1484, 0.9956, 0.0001633, 0.9956, 0.0001633, 0.8474, 0.1484, 0.8474, 0.1484, 0.9956, 0.0001633, 0.9956, 0.0001633, 0.8474, 0.1484, 0.8474, 0.1484, 0.9956, 0.0001633, 0.9956, 0.0001633, 0.8474, 0.1484, 0.8474, 0.1484, 0.9956, 0.0001633, 0.9956, 0.0001633, 0.8474, 0.1484, 0.8474, 0.1484, 0.9956, 0.0001633, 0.9956, 0.0001633, 0.8474, 0.1484, 0.8474, 0.1484, 0.9956, 0.0001633, 0.9956, 0.0001633, 0.8474, 0.1484, 0.8474, 0.1484, 0.9956, 0.0001633, 0.9956, 0.0001633, 0.8474, 0.1484, 0.8474, 0.1484, 0.9956, 0.0001633, 0.9956, 0.0001633, 0.8474, 0.1484, 0.8474, 0.1484, 0.9956, 0.0001633, 0.9956])
me_cube.materials.append(mat_material)
me_cube.use_remesh_preserve_volume = False
me_cube.use_remesh_preserve_attributes = False
me_cube.use_mirror_vertex_groups = False
me_cube.update()

# ---- objects
ob_cube = bpy.data.objects.new('Cube', me_cube)
ob_lamp = bpy.data.objects.new('Lamp', light_lamp)
ob_camera = bpy.data.objects.new('Camera', cam_camera)

# ---- transforms, parenting, visibility, modifiers, constraints
ob_cube.location = (0.0, 0.0, -1.177)
ob_cube.rotation_euler = (3.142, 0.0, 0.0)
ob_cube.scale = (1.0, 2.895, 1.0)
ob_cube.lock_rotations_4d = False
ob_cube.empty_display_type = 'ARROWS'
ob_cube.lineart.crease_threshold = 0.0
_m = ob_cube.modifiers.new('Mirror', 'MIRROR')
_m.use_clip = True
ob_lamp.location = (4.076, 9.735, 6.477)
ob_lamp.rotation_euler = (0.6503, 0.05522, 1.866)
ob_lamp.lock_rotations_4d = False
ob_lamp.empty_display_type = 'ARROWS'
ob_lamp.color = (0.0, 0.0, 0.0, 0.0)
ob_lamp.lineart.crease_threshold = 0.0
ob_camera.location = (7.481, -6.508, 5.344)
ob_camera.rotation_euler = (1.109, 0.01082, 0.8149)
ob_camera.lock_rotations_4d = False
ob_camera.empty_display_type = 'ARROWS'
ob_camera.color = (0.0, 0.0, 0.0, 0.0)
ob_camera.display_type = 'WIRE'
ob_camera.lineart.crease_threshold = 0.0

# ---- collection membership
col_collection_1.objects.link(ob_cube)
col_collection_1.objects.link(ob_lamp)
col_collection_1.objects.link(ob_camera)

# ---- scene / render settings (as saved in the file)
scene.camera = ob_camera
scene.frame_start = 1; scene.frame_end = 250; scene.frame_set(1)
scene.render.engine = 'BLENDER_EEVEE_NEXT'
scene.render.resolution_percentage = 50
scene.render.dither_intensity = 0.0
scene.cycles.use_denoising = False
scene.cycles.samples = 10
scene.cycles.sampling_pattern = 'TABULATED_SOBOL'
scene.cycles.light_sampling_threshold = 0.0
scene.cycles.use_adaptive_sampling = False
scene.cycles.use_light_tree = False
scene.cycles.blur_glossy = 0.0
scene.cycles.volume_bounces = 1
scene.cycles.pixel_filter_type = 'GAUSSIAN'
scene.cycles.sample_clamp_indirect = 0.0
scene.view_settings.view_transform = 'Standard'
bpy.context.view_layer.update()
